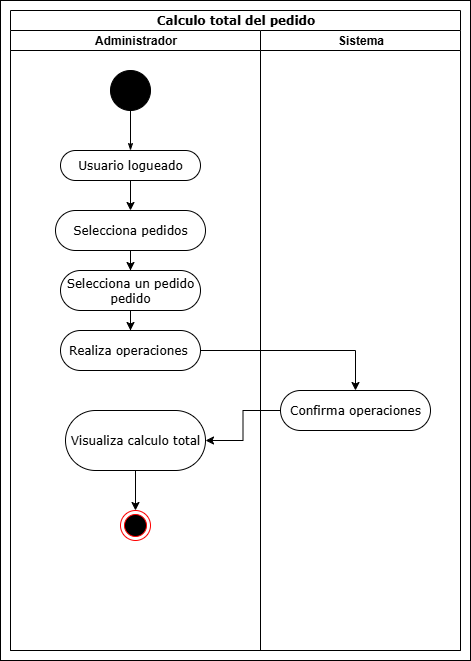

The diagram above was exported from draw.io. Its source (the exported page's mxGraphModel, read from the mxfile embedded in the PNG):
<mxGraphModel dx="1426" dy="785" grid="1" gridSize="10" guides="1" tooltips="1" connect="1" arrows="1" fold="1" page="1" pageScale="1" pageWidth="850" pageHeight="1100" background="none" math="0" shadow="0">
  <root>
    <mxCell id="0" />
    <mxCell id="1" parent="0" />
    <mxCell id="-cfjnvF_bHSGGwkKcoIG-19" value="" style="rounded=0;whiteSpace=wrap;html=1;" vertex="1" parent="1">
      <mxGeometry x="30" y="10" width="470" height="660" as="geometry" />
    </mxCell>
    <mxCell id="1c1d494c118603dd-1" value="Calculo total del pedido" style="swimlane;html=1;childLayout=stackLayout;startSize=20;rounded=0;shadow=0;comic=0;labelBackgroundColor=none;strokeWidth=1;fontFamily=Verdana;fontSize=12;align=center;" parent="1" vertex="1">
      <mxGeometry x="40" y="20" width="450" height="640" as="geometry" />
    </mxCell>
    <mxCell id="1c1d494c118603dd-2" value="Administrador" style="swimlane;html=1;startSize=20;" parent="1c1d494c118603dd-1" vertex="1">
      <mxGeometry y="20" width="250" height="620" as="geometry" />
    </mxCell>
    <mxCell id="60571a20871a0731-4" value="" style="ellipse;whiteSpace=wrap;html=1;rounded=0;shadow=0;comic=0;labelBackgroundColor=none;strokeWidth=1;fillColor=#000000;fontFamily=Verdana;fontSize=12;align=center;" parent="1c1d494c118603dd-2" vertex="1">
      <mxGeometry x="100" y="40" width="40" height="40" as="geometry" />
    </mxCell>
    <mxCell id="60571a20871a0731-8" value="Usuario logueado" style="rounded=1;whiteSpace=wrap;html=1;shadow=0;comic=0;labelBackgroundColor=none;strokeWidth=1;fontFamily=Verdana;fontSize=12;align=center;arcSize=50;" parent="1c1d494c118603dd-2" vertex="1">
      <mxGeometry x="50" y="120" width="140" height="30" as="geometry" />
    </mxCell>
    <mxCell id="1c1d494c118603dd-27" style="edgeStyle=orthogonalEdgeStyle;rounded=0;html=1;labelBackgroundColor=none;startArrow=none;startFill=0;startSize=5;endArrow=classicThin;endFill=1;endSize=5;jettySize=auto;orthogonalLoop=1;strokeWidth=1;fontFamily=Verdana;fontSize=12" parent="1c1d494c118603dd-2" source="60571a20871a0731-4" target="60571a20871a0731-8" edge="1">
      <mxGeometry relative="1" as="geometry" />
    </mxCell>
    <mxCell id="-cfjnvF_bHSGGwkKcoIG-35" value="Selecciona un pedido pedido" style="rounded=1;whiteSpace=wrap;html=1;shadow=0;comic=0;labelBackgroundColor=none;strokeWidth=1;fontFamily=Verdana;fontSize=12;align=center;arcSize=50;" vertex="1" parent="1c1d494c118603dd-2">
      <mxGeometry x="50" y="240" width="140" height="40" as="geometry" />
    </mxCell>
    <mxCell id="-cfjnvF_bHSGGwkKcoIG-68" style="edgeStyle=orthogonalEdgeStyle;rounded=0;orthogonalLoop=1;jettySize=auto;html=1;entryX=0.5;entryY=0;entryDx=0;entryDy=0;" edge="1" parent="1c1d494c118603dd-2" source="-cfjnvF_bHSGGwkKcoIG-50" target="-cfjnvF_bHSGGwkKcoIG-16">
      <mxGeometry relative="1" as="geometry" />
    </mxCell>
    <mxCell id="-cfjnvF_bHSGGwkKcoIG-50" value="Visualiza calculo total" style="rounded=1;whiteSpace=wrap;html=1;shadow=0;comic=0;labelBackgroundColor=none;strokeWidth=1;fontFamily=Verdana;fontSize=12;align=center;arcSize=50;" vertex="1" parent="1c1d494c118603dd-2">
      <mxGeometry x="55" y="380" width="140" height="60" as="geometry" />
    </mxCell>
    <mxCell id="-cfjnvF_bHSGGwkKcoIG-16" value="" style="ellipse;html=1;shape=endState;fillColor=#000000;strokeColor=#ff0000;" vertex="1" parent="1c1d494c118603dd-2">
      <mxGeometry x="110" y="480" width="30" height="30" as="geometry" />
    </mxCell>
    <mxCell id="1c1d494c118603dd-3" value="Sistema" style="swimlane;html=1;startSize=20;" parent="1c1d494c118603dd-1" vertex="1">
      <mxGeometry x="250" y="20" width="200" height="620" as="geometry" />
    </mxCell>
    <mxCell id="-cfjnvF_bHSGGwkKcoIG-48" value="Confirma operaciones" style="rounded=1;whiteSpace=wrap;html=1;shadow=0;comic=0;labelBackgroundColor=none;strokeWidth=1;fontFamily=Verdana;fontSize=12;align=center;arcSize=50;" vertex="1" parent="1c1d494c118603dd-3">
      <mxGeometry x="20" y="360" width="150" height="40" as="geometry" />
    </mxCell>
    <mxCell id="-cfjnvF_bHSGGwkKcoIG-75" value="" style="edgeStyle=orthogonalEdgeStyle;rounded=0;orthogonalLoop=1;jettySize=auto;html=1;entryX=1;entryY=0.5;entryDx=0;entryDy=0;exitX=0;exitY=0.5;exitDx=0;exitDy=0;" edge="1" parent="1c1d494c118603dd-1" source="-cfjnvF_bHSGGwkKcoIG-48" target="-cfjnvF_bHSGGwkKcoIG-50">
      <mxGeometry relative="1" as="geometry" />
    </mxCell>
    <mxCell id="-cfjnvF_bHSGGwkKcoIG-56" style="edgeStyle=orthogonalEdgeStyle;rounded=0;orthogonalLoop=1;jettySize=auto;html=1;" edge="1" parent="1" source="-cfjnvF_bHSGGwkKcoIG-42" target="-cfjnvF_bHSGGwkKcoIG-35">
      <mxGeometry relative="1" as="geometry" />
    </mxCell>
    <mxCell id="-cfjnvF_bHSGGwkKcoIG-42" value="Selecciona pedidos" style="rounded=1;whiteSpace=wrap;html=1;shadow=0;comic=0;labelBackgroundColor=none;strokeWidth=1;fontFamily=Verdana;fontSize=12;align=center;arcSize=50;" vertex="1" parent="1">
      <mxGeometry x="85" y="220" width="150" height="40" as="geometry" />
    </mxCell>
    <mxCell id="-cfjnvF_bHSGGwkKcoIG-55" style="edgeStyle=orthogonalEdgeStyle;rounded=0;orthogonalLoop=1;jettySize=auto;html=1;" edge="1" parent="1" source="60571a20871a0731-8" target="-cfjnvF_bHSGGwkKcoIG-42">
      <mxGeometry relative="1" as="geometry" />
    </mxCell>
    <mxCell id="-cfjnvF_bHSGGwkKcoIG-88" style="edgeStyle=orthogonalEdgeStyle;rounded=0;orthogonalLoop=1;jettySize=auto;html=1;" edge="1" parent="1" source="-cfjnvF_bHSGGwkKcoIG-85" target="-cfjnvF_bHSGGwkKcoIG-48">
      <mxGeometry relative="1" as="geometry">
        <mxPoint x="380" y="300" as="targetPoint" />
      </mxGeometry>
    </mxCell>
    <mxCell id="-cfjnvF_bHSGGwkKcoIG-85" value="Realiza operaciones&amp;nbsp;" style="rounded=1;whiteSpace=wrap;html=1;shadow=0;comic=0;labelBackgroundColor=none;strokeWidth=1;fontFamily=Verdana;fontSize=12;align=center;arcSize=50;" vertex="1" parent="1">
      <mxGeometry x="90" y="340" width="140" height="40" as="geometry" />
    </mxCell>
    <mxCell id="-cfjnvF_bHSGGwkKcoIG-87" style="edgeStyle=orthogonalEdgeStyle;rounded=0;orthogonalLoop=1;jettySize=auto;html=1;entryX=0.5;entryY=0;entryDx=0;entryDy=0;" edge="1" parent="1" source="-cfjnvF_bHSGGwkKcoIG-35" target="-cfjnvF_bHSGGwkKcoIG-85">
      <mxGeometry relative="1" as="geometry" />
    </mxCell>
  </root>
</mxGraphModel>